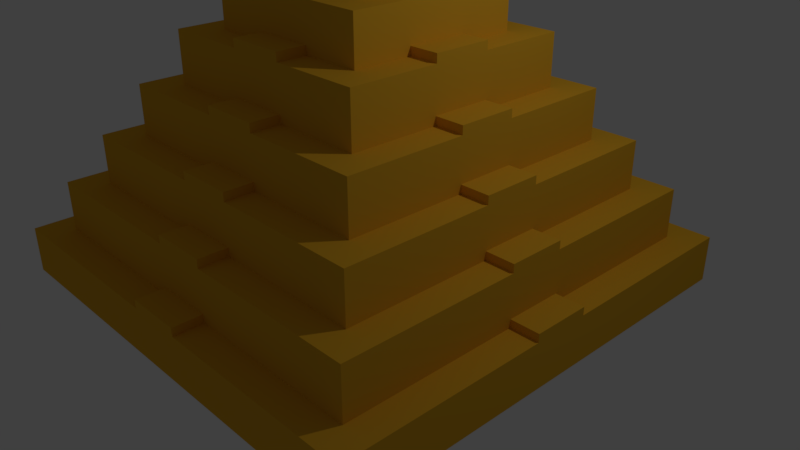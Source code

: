 # Source: pyramid.blend  (saved by Blender 2.78.0; exported with 4.5.12 LTS)
import bpy
from mathutils import Matrix  # noqa: F401  (used for matrix-valued properties, if any)

bpy.ops.wm.read_factory_settings(use_empty=True)
scene = bpy.context.scene
scene.name = 'Scene'

# ---- collections
col_collection_1 = bpy.data.collections.new('Collection 1'); scene.collection.children.link(col_collection_1)

# ---- materials (node trees are filled in below, after node groups)
mat_pyramid = bpy.data.materials.new('pyramid')
mat_pyramid.alpha_threshold = 0.0
mat_pyramid.use_transparent_shadow = False
mat_pyramid.diffuse_color = (0.8, 0.425, 0.02687, 1.0)
mat_pyramid.roughness = 0.5
mat_pyramid.line_color = (0.0, 0.0, 0.0, 1.0)

# ---- material node trees

# ---- world
world_world = bpy.data.worlds.new('World'); scene.world = world_world
world_world.color = (0.05088, 0.05088, 0.05088)
world_world.use_sun_shadow = False
world_world.sun_shadow_jitter_overblur = 0.0
world_world.cycles.sampling_method = 'MANUAL'

# ---- cameras
cam_camera = bpy.data.cameras.new('Camera')
cam_camera.clip_end = 100.0
cam_camera.lens = 35.0
cam_camera.sensor_width = 32.0
cam_camera.sensor_height = 18.0
cam_camera.ortho_scale = 7.314
cam_camera.dof.focus_distance = 0.0
cam_camera.dof.aperture_fstop = 128.0

# ---- lights
light_lamp = bpy.data.lights.new('Lamp', 'POINT')
light_lamp.transmission_factor = 0.0
light_lamp.cutoff_distance = 30.0
light_lamp.energy = 100.0
light_lamp.shadow_buffer_clip_start = 1.001
light_lamp.shadow_soft_size = 0.1
light_lamp.shadow_maximum_resolution = 0.006
light_lamp.use_absolute_resolution = True

# ---- meshes
me_cube = bpy.data.meshes.new('Cube')
me_cube.from_pydata([(1.0, 1.0, -1.0), (1.0, -1.0, -1.0), (-1.0, -1.0, -1.0), (-1.0, 1.0, -1.0), (1.0, 1.0, 1.0), (1.0, -1.0, 1.0), (-1.0, -1.0, 1.0), (-1.0, 1.0, 1.0), (1.0, -5.364e-07, 1.0), (2.384e-07, 1.0, 1.0), (-5.364e-07, -1.0, 1.0), (-1.0, 1.788e-07, 1.0), (0.125, 0.125, 14.85), (1.0, -0.5, 1.0), (-0.5, 1.0, 1.0), (-0.5, -1.0, 1.0), (-1.0, 0.5, 1.0), (1.0, 0.5, 1.0), (0.5, 1.0, 1.0), (0.5, -1.0, 1.0), (-1.0, -0.5, 1.0), (0.625, -0.625, 7.409), (0.375, -0.875, 3.172), (0.375, 0.625, 7.409), (0.625, 0.375, 7.409), (-0.625, -0.875, 3.172), (-0.625, 0.625, 7.409), (-0.875, -0.625, 3.172), (-0.75, -0.875, 3.172), (1.0, -0.75, 1.0), (-0.75, 1.0, 1.0), (-0.75, -1.0, 1.0), (-1.0, 0.75, 1.0), (1.0, 0.25, 1.0), (0.25, 1.0, 1.0), (0.25, -1.0, 1.0), (-1.0, -0.25, 1.0), (0.25, -0.875, 3.172), (0.875, 0.25, 3.172), (0.875, 0.75, 3.172), (0.875, -0.75, 3.172), (1.0, -0.25, 1.0), (-0.25, 1.0, 1.0), (-0.25, -1.0, 1.0), (-1.0, 0.25, 1.0), (1.0, 0.75, 1.0), (0.75, 1.0, 1.0), (0.75, -1.0, 1.0), (-1.0, -0.75, 1.0), (0.75, -0.875, 3.172), (0.875, -0.25, 3.172), (-0.25, -0.875, 3.172), (-0.5, -0.875, 3.172), (0.875, -0.5, 3.172), (0.5, -0.875, 3.172), (0.875, 0.5, 3.172), (0.875, -4.917e-07, 3.172), (-4.88e-07, -0.875, 3.172), (-0.875, -0.75, 3.172), (-0.625, -0.75, 3.172), (-0.75, -0.75, 3.172), (-0.75, -0.625, 3.172), (0.125, -0.75, 3.172), (0.375, -0.75, 3.172), (0.25, -0.75, 3.172), (-0.125, 0.625, 7.409), (-0.125, 0.125, 14.85), (-0.125, 0.375, 11.52), (-0.375, 0.375, 11.52), (-0.625, 0.125, 7.409), (-0.625, 0.375, 7.409), (-0.875, 0.25, 3.172), (0.375, 0.125, 11.52), (-0.75, 0.25, 3.172), (-0.75, 0.375, 3.172), (-0.75, 0.125, 3.172), (0.375, 0.375, 11.52), (0.125, 0.375, 11.52), (0.375, -0.625, 7.409), (0.125, -0.625, 7.409), (-0.625, -0.625, 7.409), (-0.375, 0.75, 3.172), (-0.125, 0.75, 3.172), (-0.25, 0.75, 3.172), (-0.25, 0.875, 3.172), (1.0, -0.875, 1.0), (-0.875, 1.0, 1.0), (-0.875, -1.0, 1.0), (-1.0, 0.875, 1.0), (1.0, 0.125, 1.0), (0.125, 1.0, 1.0), (0.125, -1.0, 1.0), (-1.0, -0.125, 1.0), (-4.88e-07, -0.875, 1.0), (0.25, -0.625, 7.409), (0.875, -4.917e-07, 1.0), (-0.875, 0.75, 3.172), (1.0, -0.375, 1.0), (-0.375, 1.0, 1.0), (-0.375, -1.0, 1.0), (-1.0, 0.375, 1.0), (1.0, 0.625, 1.0), (0.625, 1.0, 1.0), (0.625, -1.0, 1.0), (-1.0, -0.625, 1.0), (-0.625, 0.75, 3.172), (-0.75, 0.75, 3.172), (-0.75, 0.875, 3.172), (-0.75, 0.625, 3.172), (0.5, -0.625, 7.409), (0.75, 0.25, 3.172), (0.75, 0.375, 3.172), (0.75, 0.125, 3.172), (0.625, 0.75, 3.172), (0.75, 0.75, 3.172), (0.875, 0.5, 1.0), (0.75, 0.875, 3.172), (0.5, -0.875, 1.0), (0.75, 0.625, 3.172), (0.875, -0.5, 1.0), (0.125, 0.75, 3.172), (-0.5, -0.875, 1.0), (0.375, 0.75, 3.172), (0.25, 0.75, 3.172), (0.25, 0.875, 3.172), (1.0, -0.625, 1.0), (-0.625, 1.0, 1.0), (-0.625, -1.0, 1.0), (-1.0, 0.625, 1.0), (1.0, 0.375, 1.0), (0.375, 1.0, 1.0), (0.375, -1.0, 1.0), (-1.0, -0.375, 1.0), (0.375, 0.25, 11.52), (0.625, -0.75, 3.172), (0.75, -0.75, 3.172), (0.75, -0.625, 3.172), (1.0, -0.125, 1.0), (-0.125, 1.0, 1.0), (-0.125, -1.0, 1.0), (-1.0, 0.125, 1.0), (1.0, 0.875, 1.0), (0.875, 1.0, 1.0), (0.875, -1.0, 1.0), (-1.0, -0.875, 1.0), (0.125, 0.25, 11.52), (1.9e-07, 0.875, 1.0), (0.75, -0.25, 3.172), (-0.875, 1.341e-07, 1.0), (0.75, -0.125, 3.172), (-0.5, 0.875, 1.0), (0.75, -0.375, 3.172), (-0.875, 0.5, 1.0), (0.25, 0.25, 11.52), (0.5, 0.875, 1.0), (0.25, 0.375, 11.52), (0.25, 0.125, 11.52), (-0.625, 0.25, 7.409), (-0.125, 0.25, 11.52), (-0.375, -0.75, 3.172), (-0.125, -0.75, 3.172), (-0.25, -0.75, 3.172), (-0.25, 0.25, 11.52), (-0.25, 0.375, 11.52), (-0.875, -0.5, 1.0), (0.25, -0.25, 11.52), (-0.25, -0.25, 11.52), (-0.25, -0.5, 7.409), (-0.875, -0.25, 1.0), (-0.5, -0.25, 7.409), (-0.875, -0.25, 3.172), (0.25, -0.5, 7.409), (-0.75, -0.25, 3.172), (-0.25, -0.875, 1.0), (-0.75, -0.125, 3.172), (-0.75, -0.375, 3.172), (-0.75, -0.5, 3.172), (-0.875, -0.5, 3.172), (0.5, -0.25, 7.409), (0.25, 0.5, 7.409), (0.5, 0.25, 7.409), (0.5, 0.375, 7.409), (-0.5, -0.75, 3.172), (0.875, -0.25, 1.0), (-0.25, 0.5, 7.409), (0.75, -0.875, 1.0), (-0.5, 0.25, 7.409), (0.875, -0.75, 1.0), (-0.5, 0.375, 7.409), (0.75, -0.5, 3.172), (0.25, 0.875, 1.0), (0.25, -2.682e-07, 11.52), (-2.459e-07, -0.25, 11.52), (-0.25, -8.941e-08, 11.52), (0.75, 0.875, 1.0), (0.875, 0.75, 1.0), (0.5, -0.75, 3.172), (-5.215e-08, 0.25, 11.52), (-3.725e-09, 0.375, 11.52), (0.875, 0.25, 1.0), (-0.5, -0.5, 7.409), (0.75, 0.5, 3.172), (-0.75, 0.875, 1.0), (0.5, -0.5, 7.409), (-0.875, 0.75, 1.0), (0.5, 0.75, 3.172), (-0.25, 0.875, 1.0), (0.5, 0.875, 3.172), (0.375, 0.5, 7.409), (0.5, 0.5, 7.409), (-0.75, 0.5, 3.172), (-0.875, 0.5, 3.172), (-0.625, 0.5, 7.409), (-0.125, 0.5, 7.409), (-0.5, 0.75, 3.172), (-0.5, 0.875, 3.172), (-0.875, 0.25, 1.0), (-0.5, 0.5, 7.409), (-0.5, 0.0, 7.409), (-0.75, 8.941e-08, 3.172), (-0.875, 1.341e-07, 3.172), (0.25, -0.875, 1.0), (0.5, -3.576e-07, 7.409), (4.47e-08, 0.5, 7.409), (1.416e-07, 0.75, 3.172), (-0.75, -0.875, 1.0), (1.9e-07, 0.875, 3.172), (-3.427e-07, -0.5, 7.409), (-0.875, -0.75, 1.0), (-0.875, -0.625, 1.0), (-1.49e-07, -1.788e-07, 14.85), (-0.625, -0.875, 1.0), (-1.006e-07, 0.125, 14.85), (0.625, -0.125, 7.409), (0.375, -0.875, 1.0), (0.75, -4.47e-07, 3.172), (0.125, -2.235e-07, 14.85), (0.125, -0.125, 14.85), (-0.875, 0.375, 1.0), (0.375, -3.129e-07, 11.52), (-4.396e-07, -0.75, 3.172), (0.5, -0.125, 7.409), (0.375, -0.125, 11.52), (0.25, -0.125, 11.52), (-0.375, 0.875, 1.0), (-0.125, 0.875, 1.0), (0.375, -0.5, 7.409), (-0.875, 0.875, 1.0), (-0.625, 0.875, 1.0), (0.375, -0.25, 11.52), (0.375, -0.375, 11.52), (0.875, 0.375, 1.0), (0.875, 0.125, 1.0), (0.625, 0.875, 1.0), (0.875, 0.875, 1.0), (0.875, 0.625, 1.0), (0.125, 0.875, 1.0), (0.375, 0.875, 1.0), (-0.375, -0.625, 7.409), (-0.5, -0.625, 7.409), (0.875, -0.625, 1.0), (0.875, -0.875, 1.0), (-3.912e-07, -0.625, 7.409), (0.875, -0.125, 1.0), (0.875, -0.375, 1.0), (-0.125, -0.625, 7.409), (-0.25, -0.625, 7.409), (-0.375, -0.125, 11.52), (-0.125, -1.341e-07, 14.85), (-1.974e-07, -0.125, 14.85), (-0.125, -0.875, 1.0), (-0.125, -0.125, 14.85), (-0.25, -0.125, 11.52), (-0.125, -0.5, 7.409), (-0.875, -0.125, 1.0), (-0.125, -0.25, 11.52), (-0.125, -0.375, 11.52), (-0.875, -0.375, 1.0), (-0.625, 4.47e-08, 7.409), (-0.375, -0.875, 1.0), (-0.5, -0.125, 7.409), (-0.625, -0.125, 7.409), (0.625, -0.875, 1.0), (-0.625, -0.5, 7.409), (-0.625, -0.25, 7.409), (-0.625, -0.375, 7.409), (-0.875, 0.625, 1.0), (-0.375, -0.5, 7.409), (-0.375, -0.25, 11.52), (-0.875, 0.125, 1.0), (-0.25, -0.375, 11.52), (0.125, -0.875, 1.0), (-0.875, -0.875, 1.0), (0.125, 0.125, 13.21), (-0.375, 0.125, 9.59), (-0.375, 0.625, 5.269), (0.625, 0.125, 5.269), (0.625, 0.625, 5.269), (0.125, 0.625, 5.269), (0.625, -0.375, 5.269), (0.125, -0.375, 9.59), (-0.375, -0.375, 9.59), (-0.625, -0.375, 5.269), (-0.625, -0.125, 5.269), (-0.125, -0.375, 9.59), (-0.125, -0.125, 13.21), (-0.375, -0.125, 9.59), (-0.125, -0.625, 5.269), (-0.375, -0.625, 5.269), (0.375, -0.375, 9.59), (0.375, -0.125, 9.59), (0.125, -0.125, 13.21), (0.625, -0.125, 5.269), (0.75, -0.75, 5.269), (0.5, -0.5, 9.59), (-2.943e-07, -0.375, 9.59), (-0.5, 0.125, 9.59), (0.5, 0.25, 9.59), (0.625, -4.023e-07, 5.269), (0.5, -0.375, 9.59), (0.5, -0.25, 9.59), (0.375, -0.5, 9.59), (0.25, -0.5, 9.59), (-0.5, -0.375, 9.59), (-0.125, -0.5, 9.59), (-0.25, -0.5, 9.59), (-0.375, -4.47e-08, 9.59), (0.25, -0.25, 13.21), (-1.974e-07, -0.125, 13.21), (0.125, -2.235e-07, 13.21), (1.9e-07, 0.875, 1.0), (-0.5, 0.5, 9.59), (0.5, 0.5, 9.59), (4.47e-08, 0.5, 9.59), (-0.875, 1.341e-07, 1.0), (0.5, -0.125, 9.59), (-0.75, -0.375, 5.269), (-0.75, -0.125, 5.269), (-0.5, 0.875, 1.0), (-0.75, 8.941e-08, 5.269), (-0.625, -0.25, 5.269), (-0.75, -0.25, 5.269), (-0.875, 0.5, 1.0), (0.5, -3.576e-07, 9.59), (0.125, -0.5, 9.59), (-3.427e-07, -0.5, 9.59), (0.5, 0.875, 1.0), (-0.5, -0.125, 9.59), (-0.5, 0.0, 9.59), (-0.375, -0.5, 9.59), (-0.5, -0.5, 9.59), (-0.25, -0.625, 5.269), (-0.25, -0.375, 9.59), (-0.125, -0.75, 5.269), (-0.25, -0.75, 5.269), (-0.375, -0.75, 5.269), (-0.5, -0.75, 5.269), (1.0, 0.125, 1.357), (-0.25, -0.125, 13.21), (-0.25, -8.941e-08, 13.21), (-0.125, -0.25, 13.21), (-0.375, -0.25, 9.59), (-0.5, -0.25, 9.59), (0.25, -0.375, 9.59), (0.75, -0.375, 5.269), (0.75, -0.25, 5.269), (-0.875, -0.5, 1.0), (0.75, -0.125, 5.269), (0.75, -4.47e-07, 5.269), (0.625, -0.25, 5.269), (-0.25, -0.25, 13.21), (0.75, -0.5, 5.269), (-0.875, -0.25, 1.0), (0.5, -0.75, 5.269), (0.25, 0.75, 5.269), (0.125, 0.75, 5.269), (1.416e-07, 0.75, 5.269), (0.75, 0.625, 5.269), (0.75, 0.75, 5.269), (0.625, 0.75, 5.269), (0.5, 0.75, 5.269), (0.75, 0.125, 5.269), (0.75, 0.25, 5.269), (0.75, 0.5, 5.269), (0.25, -0.125, 13.21), (-0.75, 0.75, 5.269), (-0.25, 0.75, 5.269), (-0.375, 0.75, 5.269), (-0.5, 0.75, 5.269), (0.375, -0.25, 9.59), (0.25, -2.682e-07, 13.21), (0.125, -0.25, 13.21), (-0.75, 0.5, 5.269), (-0.75, 0.25, 5.269), (-2.459e-07, -0.25, 13.21), (0.25, 0.875, 1.0), (-0.25, 0.5, 9.59), (-0.25, 0.25, 13.21), (-0.5, 0.25, 9.59), (0.25, -0.75, 5.269), (0.75, 0.875, 1.0), (-4.396e-07, -0.75, 5.269), (-0.75, -0.5, 5.269), (-0.75, -0.75, 5.269), (-0.625, -0.75, 5.269), (-0.625, -0.5, 5.269), (-0.5, -0.625, 5.269), (-0.625, -0.625, 5.269), (-0.75, 0.875, 1.0), (-0.75, -0.625, 5.269), (0.125, -0.75, 5.269), (-0.875, 0.75, 1.0), (0.25, 0.5, 9.59), (-0.25, 0.875, 1.0), (0.125, -0.625, 5.269), (-3.912e-07, -0.625, 5.269), (0.375, -0.75, 5.269), (0.25, 0.125, 13.21), (0.375, -0.625, 5.269), (0.25, -0.625, 5.269), (0.25, 0.25, 13.21), (0.125, 0.25, 13.21), (0.125, 0.5, 9.59), (0.125, 0.375, 9.59), (0.375, 0.5, 9.59), (0.5, 0.375, 9.59), (-0.875, 0.25, 1.0), (0.375, 0.375, 9.59), (0.25, 0.375, 9.59), (0.375, -3.129e-07, 9.59), (0.375, 0.25, 9.59), (-0.625, 0.375, 5.269), (-0.75, 0.375, 5.269), (-0.625, 4.47e-08, 5.269), (-0.625, 0.25, 5.269), (0.5, 0.125, 9.59), (-0.625, 0.125, 5.269), (-0.75, 0.125, 5.269), (0.375, 0.125, 9.59), (-0.875, -0.75, 1.0), (-4.88e-07, -0.875, 1.0), (0.875, -4.917e-07, 1.0), (0.875, 0.5, 1.0), (0.5, -0.875, 1.0), (0.875, -0.5, 1.0), (-0.5, -0.875, 1.0), (-0.25, -0.875, 1.0), (0.875, -0.25, 1.0), (0.75, -0.875, 1.0), (0.875, -0.75, 1.0), (0.875, 0.75, 1.0), (0.875, 0.25, 1.0), (0.25, -0.875, 1.0), (-0.75, -0.875, 1.0), (-0.875, -0.625, 1.0), (-5.215e-08, 0.25, 13.21), (-0.625, -0.875, 1.0), (-0.375, 0.25, 9.59), (-0.375, 0.5, 9.59), (0.375, -0.875, 1.0), (-0.375, 0.375, 9.59), (-0.5, 0.375, 9.59), (-0.125, 0.5, 9.59), (-0.875, 0.375, 1.0), (-3.725e-09, 0.375, 9.59), (-0.125, 0.375, 9.59), (-0.25, 0.375, 9.59), (-0.125, -1.341e-07, 13.21), (-0.125, 0.25, 13.21), (-0.375, 0.875, 1.0), (-0.125, 0.875, 1.0), (-1.006e-07, 0.125, 13.21), (-0.875, 0.875, 1.0), (-0.625, 0.875, 1.0), (-0.125, 0.75, 5.269), (9.313e-08, 0.625, 5.269), (0.875, 0.375, 1.0), (0.875, 0.125, 1.0), (0.625, 0.875, 1.0), (0.875, 0.875, 1.0), (0.875, 0.625, 1.0), (0.125, 0.875, 1.0), (0.375, 0.875, 1.0), (-0.125, 0.625, 5.269), (-0.25, 0.625, 5.269), (0.875, -0.625, 1.0), (0.875, -0.875, 1.0), (-0.625, 0.5, 5.269), (0.875, -0.125, 1.0), (0.875, -0.375, 1.0), (-0.625, 0.75, 5.269), (-0.5, 0.625, 5.269), (-0.625, 0.625, 5.269), (-0.75, 0.625, 5.269), (0.625, 0.25, 5.269), (-0.125, -0.875, 1.0), (0.625, 0.5, 5.269), (0.75, 0.375, 5.269), (0.625, 0.375, 5.269), (-0.875, -0.125, 1.0), (-0.125, 0.125, 13.21), (-0.25, 0.125, 13.21), (-0.875, -0.375, 1.0), (0.375, 0.75, 5.269), (-0.375, -0.875, 1.0), (0.5, 0.625, 5.269), (0.375, 0.625, 5.269), (0.625, -0.875, 1.0), (0.25, 0.625, 5.269), (0.625, -0.75, 5.269), (0.625, -0.5, 5.269), (-0.875, 0.625, 1.0), (0.75, -0.625, 5.269), (0.625, -0.625, 5.269), (-0.875, 0.125, 1.0), (0.5, -0.625, 5.269), (0.125, -0.875, 1.0), (-0.875, -0.875, 1.0), (-0.375, -0.375, 11.52), (-0.875, 0.375, 3.172), (-0.5, -0.375, 7.409), (0.125, -0.5, 7.409), (0.125, -0.25, 11.52), (0.25, -0.375, 11.52), (0.125, -0.375, 11.52), (-0.375, 0.875, 3.172), (-0.125, 0.875, 3.172), (-2.943e-07, -0.375, 11.52), (-0.875, 0.875, 3.172), (-0.625, 0.875, 3.172), (0.625, -0.5, 7.409), (0.625, -0.25, 7.409), (0.875, 0.375, 3.172), (0.875, 0.125, 3.172), (0.625, 0.875, 3.172), (0.875, 0.875, 3.172), (0.875, 0.625, 3.172), (0.125, 0.875, 3.172), (0.375, 0.875, 3.172), (0.625, -0.375, 7.409), (0.5, -0.375, 7.409), (0.875, -0.625, 3.172), (0.875, -0.875, 3.172), (0.125, 0.5, 7.409), (0.875, -0.125, 3.172), (0.875, -0.375, 3.172), (0.25, 0.625, 7.409), (0.125, 0.625, 7.409), (9.313e-08, 0.625, 7.409), (0.625, 0.5, 7.409), (0.625, 0.625, 7.409), (-0.125, -0.875, 3.172), (0.5, 0.625, 7.409), (0.625, -4.023e-07, 7.409), (0.625, 0.25, 7.409), (-0.875, -0.125, 3.172), (0.625, 0.125, 7.409), (0.5, 0.125, 7.409), (-0.875, -0.375, 3.172), (-0.375, 0.5, 7.409), (-0.375, -0.875, 3.172), (-0.25, 0.625, 7.409), (-0.375, 0.625, 7.409), (0.625, -0.875, 3.172), (-0.5, 0.625, 7.409), (-0.375, -4.47e-08, 11.52), (-0.375, 0.25, 11.52), (-0.875, 0.625, 3.172), (-0.25, 0.125, 11.52), (-0.375, 0.125, 11.52), (-0.875, 0.125, 3.172), (-0.5, 0.125, 7.409), (0.125, -0.875, 3.172), (-0.875, -0.875, 3.172), (1.0, -5.364e-07, 1.357), (0.125, 1.0, 1.357), (2.384e-07, 1.0, 1.357), (0.125, -1.0, 1.357), (-5.364e-07, -1.0, 1.357), (-1.0, -0.125, 1.357), (-1.0, 1.788e-07, 1.357), (-4.88e-07, -0.875, 1.357), (0.875, -4.917e-07, 1.357), (1.9e-07, 0.875, 3.53), (0.125, 0.875, 3.53), (0.125, 0.75, 3.53), (0.75, 0.125, 3.53), (0.875, 0.125, 3.53), (0.875, -4.917e-07, 3.53), (-0.125, 0.625, 7.766), (9.313e-08, 0.625, 7.766), (-0.125, 0.5, 7.766), (-0.125, 0.375, 11.87), (-3.725e-09, 0.375, 11.87), (-0.125, 0.25, 11.87), (-0.125, 0.875, 3.53), (-0.125, 0.75, 3.53), (0.25, 0.125, 11.87), (0.375, 0.125, 11.87), (0.375, -3.129e-07, 11.87), (-0.625, 0.125, 7.766), (-0.5, 0.125, 7.766), (-0.625, 4.47e-08, 7.766), (0.125, 0.375, 11.87), (0.125, 0.25, 11.87), (-5.215e-08, 0.25, 11.87), (-2.459e-07, -0.25, 11.87), (0.125, -0.25, 11.87), (-3.912e-07, -0.625, 7.766), (0.125, -0.625, 7.766), (0.125, -0.5, 7.766), (0.25, -2.682e-07, 11.87), (0.25, -0.125, 11.87), (-0.25, -8.941e-08, 11.87), (-0.25, -0.125, 11.87), (-2.943e-07, -0.375, 11.87), (-4.396e-07, -0.75, 3.53), (0.125, -0.75, 3.53), (1.0, -0.125, 1.357), (-0.125, 1.0, 1.357), (-0.125, -1.0, 1.357), (-1.0, 0.125, 1.357), (1.9e-07, 0.875, 1.357), (-0.875, 1.341e-07, 1.357), (-0.5, 0.0, 7.766), (-0.5, -0.125, 7.766), (-3.427e-07, -0.5, 7.766), (1.416e-07, 0.75, 3.53), (0.5, -3.576e-07, 7.766), (0.5, -0.125, 7.766), (0.75, -4.47e-07, 3.53), (0.75, -0.125, 3.53), (4.47e-08, 0.5, 7.766), (0.125, 0.5, 7.766), (-0.25, 0.125, 11.87), (0.625, -4.023e-07, 7.766), (-0.75, 8.941e-08, 3.53), (-0.75, -0.125, 3.53), (-0.125, -0.25, 11.87), (-0.375, -4.47e-08, 11.87), (0.375, -0.125, 11.87), (-0.375, -0.125, 11.87), (-4.88e-07, -0.875, 3.53), (-0.75, 0.125, 3.53), (-0.125, -0.5, 7.766), (-0.125, 0.875, 1.357), (0.5, 0.125, 7.766), (-0.125, -0.75, 3.53), (0.875, 0.125, 1.357), (0.125, 0.875, 1.357), (-0.125, -0.375, 11.87), (0.625, -0.125, 7.766), (0.125, -0.375, 11.87), (0.875, -0.125, 1.357), (-0.375, 0.125, 11.87), (-0.875, 1.341e-07, 3.53), (-0.125, -0.625, 7.766), (-0.125, -0.875, 1.357), (-0.875, -0.125, 1.357), (-0.875, 0.125, 1.357), (0.125, -0.875, 1.357), (-0.5, 0.125, 9.947), (-0.375, 0.125, 9.947), (-0.25, -0.125, 13.56), (-0.125, -0.125, 13.56), (-0.375, -4.47e-08, 9.947), (-2.943e-07, -0.375, 9.947), (0.125, -0.375, 9.947), (0.625, 0.125, 5.626), (0.75, 0.125, 5.626), (0.625, -4.023e-07, 5.626), (9.313e-08, 0.625, 5.626), (0.125, 0.625, 5.626), (0.125, 0.75, 5.626), (-1.974e-07, -0.125, 13.56), (0.125, -0.5, 9.947), (-0.125, -0.375, 9.947), (-0.125, -1.341e-07, 13.56), (-0.125, -0.5, 9.947), (-0.125, -0.25, 13.56), (-0.75, -0.125, 5.626), (-0.625, -0.125, 5.626), (0.125, -0.125, 13.56), (-0.625, 4.47e-08, 5.626), (0.25, -0.125, 13.56), (0.125, -2.235e-07, 13.56), (-0.5, -0.125, 9.947), (-0.375, -0.125, 9.947), (0.125, -0.25, 13.56), (0.375, -0.125, 9.947), (0.5, -0.125, 9.947), (-0.125, -0.625, 5.626), (-3.912e-07, -0.625, 5.626), (0.375, -3.129e-07, 9.947), (-0.125, -0.75, 5.626), (-2.459e-07, -0.25, 13.56), (0.25, -2.682e-07, 13.56), (-3.427e-07, -0.5, 9.947), (0.5, -3.576e-07, 9.947), (-0.5, 0.0, 9.947), (-0.125, 0.5, 9.947), (4.47e-08, 0.5, 9.947), (0.5, 0.125, 9.947), (0.625, -0.125, 5.626), (0.75, -0.125, 5.626), (-0.25, 0.125, 13.56), (-0.25, -8.941e-08, 13.56), (-0.125, 0.25, 13.56), (-5.215e-08, 0.25, 13.56), (0.25, 0.125, 13.56), (-1.006e-07, 0.125, 13.56), (-4.396e-07, -0.75, 5.626), (0.75, -4.47e-07, 5.626), (0.125, 0.25, 13.56), (-0.125, 0.125, 13.56), (-0.125, 0.75, 5.626), (1.416e-07, 0.75, 5.626), (-3.725e-09, 0.375, 9.947), (-0.75, 0.125, 5.626), (-0.75, 8.941e-08, 5.626), (0.125, 0.5, 9.947), (0.125, 0.375, 9.947), (0.375, 0.125, 9.947), (-0.125, 0.375, 9.947), (0.125, -0.75, 5.626), (0.125, -0.625, 5.626), (-0.625, 0.125, 5.626), (-0.125, 0.625, 5.626), (-0.625, -0.125, 7.766), (0.875, -0.125, 3.53), (0.125, 0.625, 7.766), (0.625, 0.125, 7.766), (-0.125, -0.875, 3.53), (-0.875, -0.125, 3.53), (-0.875, 0.125, 3.53), (0.125, -0.875, 3.53), (0.125, 0.125, 13.56)], [], [(0, 1, 2, 3), (292, 144, 6, 87), (0, 4, 141, 45, 101, 17, 129, 33, 89, 8, 137, 41, 97, 13, 125, 29, 85, 5, 1), (1, 5, 143, 47, 103, 19, 131, 35, 91, 10, 139, 43, 99, 15, 127, 31, 87, 6, 2), (2, 6, 144, 48, 104, 20, 132, 36, 92, 11, 140, 44, 100, 16, 128, 32, 88, 7, 3), (4, 0, 3, 7, 86, 30, 126, 14, 98, 42, 138, 9, 90, 34, 130, 18, 102, 46, 142), (224, 120, 585, 627), (249, 165, 523, 250), (556, 557, 646, 731), (160, 161, 51, 551), (252, 95, 582, 648), (286, 128, 16, 152), (273, 167, 266, 265), (527, 524, 652, 615), (287, 200, 259, 258), (282, 117, 19, 103), (167, 287, 258, 266), (329, 311, 682, 685), (279, 121, 15, 99), (243, 191, 390, 384), (277, 132, 20, 164), (192, 522, 391, 394), (145, 197, 455, 421), (274, 92, 36, 168), (162, 568, 501, 397), (197, 158, 468, 455), (522, 165, 327, 391), (270, 173, 43, 139), (438, 429, 693, 722), (163, 68, 566, 162), (218, 571, 601, 624), (530, 203, 109, 21), (50, 147, 151, 545), (311, 384, 684, 682), (552, 23, 208, 209), (549, 209, 181, 24), (261, 185, 47, 143), (564, 26, 212, 217), (40, 135, 49, 542), (53, 189, 136, 541), (551, 57, 642, 732), (133, 153, 156, 72), (155, 77, 145, 153), (376, 474, 715, 716), (76, 155, 153, 133), (219, 75, 643, 636), (207, 538, 122, 205), (124, 537, 120, 123), (39, 114, 118, 536), (116, 534, 113, 114), (247, 88, 32, 204), (38, 110, 112, 533), (55, 201, 111, 532), (67, 163, 162, 158), (153, 145, 421, 420), (568, 193, 359, 501), (242, 243, 165, 249), (186, 157, 69, 571), (160, 551, 732, 647), (238, 100, 44, 216), (215, 529, 105, 214), (107, 528, 96, 106), (217, 212, 70, 188), (234, 221, 35, 131), (188, 70, 157, 186), (272, 166, 370, 358), (231, 225, 31, 127), (289, 140, 621, 659), (229, 104, 48, 228), (84, 525, 81, 83), (193, 272, 358, 359), (164, 20, 104, 229), (303, 433, 683, 681), (275, 192, 394, 360), (166, 275, 360, 370), (121, 231, 127, 15), (158, 162, 397, 468), (311, 328, 674, 682), (275, 166, 290, 276), (166, 288, 518, 290), (246, 171, 94, 78), (203, 246, 78, 109), (56, 533, 587, 588), (171, 521, 79, 94), (117, 234, 131, 19), (200, 283, 80, 259), (165, 522, 524, 523), (471, 293, 736, 710), (210, 211, 519, 74), (74, 519, 71, 73), (553, 556, 731, 635), (162, 566, 569, 568), (209, 208, 424, 332), (208, 179, 412, 424), (65, 561, 184, 213), (24, 181, 180, 554), (23, 546, 179, 208), (233, 241, 178, 531), (152, 16, 100, 238), (520, 200, 350, 323), (63, 64, 37, 22), (196, 63, 22, 54), (200, 287, 349, 350), (540, 178, 320, 319), (571, 218, 348, 316), (246, 203, 314, 321), (171, 246, 321, 322), (217, 188, 461, 331), (59, 60, 28, 25), (182, 59, 25, 52), (169, 520, 323, 362), (539, 540, 203, 530), (263, 137, 618, 653), (176, 177, 27, 61), (61, 27, 58, 60), (42, 98, 244, 206), (98, 14, 150, 244), (550, 552, 209, 549), (337, 303, 681, 680), (138, 42, 206, 245), (417, 293, 736, 709), (562, 564, 217, 559), (167, 273, 324, 325), (241, 222, 343, 335), (30, 86, 247, 202), (86, 7, 88, 247), (227, 521, 344, 345), (14, 126, 248, 150), (126, 30, 202, 248), (273, 227, 345, 324), (559, 217, 331, 458), (181, 209, 332, 425), (223, 213, 462, 333), (188, 186, 398, 461), (525, 215, 214, 81), (129, 251, 199, 33), (17, 115, 251, 129), (526, 84, 83, 82), (464, 423, 721, 717), (33, 199, 252, 89), (186, 571, 316, 398), (529, 107, 106, 105), (46, 102, 253, 194), (102, 18, 154, 253), (141, 254, 195, 45), (4, 142, 254, 141), (142, 46, 194, 254), (101, 255, 115, 17), (45, 195, 255, 101), (521, 171, 322, 344), (280, 281, 284, 169), (34, 90, 256, 190), (213, 223, 632, 591), (532, 111, 110, 38), (18, 130, 257, 154), (130, 34, 190, 257), (148, 289, 659, 623), (534, 207, 205, 113), (535, 116, 114, 39), (536, 118, 201, 55), (95, 263, 653, 582), (538, 124, 123, 122), (125, 260, 187, 29), (13, 119, 260, 125), (267, 272, 614, 641), (85, 261, 143, 5), (29, 187, 261, 85), (520, 285, 283, 200), (541, 136, 135, 40), (169, 284, 285, 520), (544, 149, 147, 50), (137, 263, 183, 41), (533, 112, 586, 587), (545, 151, 189, 53), (97, 264, 119, 13), (41, 183, 264, 97), (184, 559, 458, 396), (543, 223, 333, 422), (180, 181, 425, 317), (203, 540, 319, 314), (213, 184, 396, 462), (280, 169, 362, 347), (531, 178, 540, 539), (546, 547, 543, 179), (554, 180, 557, 556), (561, 562, 559, 184), (179, 543, 422, 412), (287, 167, 325, 349), (63, 196, 373, 416), (112, 110, 382, 381), (210, 74, 432, 392), (110, 111, 497, 382), (293, 421, 713, 736), (62, 64, 399, 410), (111, 201, 383, 497), (61, 60, 403, 409), (148, 274, 499, 334), (221, 234, 459, 452), (274, 168, 372, 499), (234, 117, 443, 459), (202, 247, 472, 408), (195, 254, 479, 450), (253, 154, 346, 478), (260, 119, 444, 485), (121, 279, 504, 445), (247, 204, 411, 472), (240, 160, 647, 616), (204, 286, 511, 411), (194, 253, 478, 400), (187, 260, 485, 449), (279, 173, 446, 504), (286, 152, 342, 511), (292, 225, 453, 517), (228, 292, 517, 439), (93, 291, 516, 440), (168, 36, 132, 277), (245, 206, 413, 470), (252, 199, 451, 477), (291, 221, 452, 516), (173, 279, 99, 43), (146, 245, 470, 330), (95, 252, 477, 441), (225, 231, 456, 453), (152, 238, 463, 342), (244, 150, 338, 469), (251, 115, 442, 476), (257, 190, 395, 482), (264, 183, 447, 489), (185, 282, 103, 47), (231, 121, 445, 456), (173, 270, 495, 446), (238, 216, 426, 463), (168, 277, 502, 372), (206, 244, 469, 413), (199, 251, 476, 451), (154, 257, 482, 346), (119, 264, 489, 444), (270, 93, 440, 495), (277, 164, 366, 502), (256, 146, 330, 481), (263, 95, 441, 488), (117, 282, 507, 443), (204, 32, 128, 286), (190, 256, 481, 395), (216, 289, 514, 426), (183, 263, 488, 447), (282, 185, 448, 507), (289, 148, 334, 514), (164, 229, 454, 366), (248, 202, 408, 473), (255, 195, 450, 480), (216, 44, 140, 289), (185, 261, 486, 448), (229, 228, 439, 454), (150, 248, 473, 338), (221, 291, 91, 35), (115, 255, 480, 442), (254, 194, 400, 479), (225, 292, 87, 31), (261, 187, 449, 486), (228, 48, 144, 292), (311, 329, 236, 237), (197, 145, 604, 605), (387, 388, 491, 295), (386, 387, 295, 484), (467, 305, 271, 268), (305, 358, 370, 360), (382, 494, 296, 381), (293, 329, 685, 736), (379, 380, 505, 297), (378, 379, 297, 377), (377, 297, 496, 383), (423, 422, 720, 721), (374, 375, 298, 508), (363, 300, 344, 322), (361, 362, 323, 301), (365, 369, 299, 364), (364, 299, 510, 371), (547, 548, 590, 730), (352, 301, 349, 325), (145, 77, 603, 604), (305, 328, 269, 271), (368, 381, 669, 712), (305, 360, 679, 664), (340, 341, 336, 302), (468, 397, 501, 500), (384, 311, 391, 327), (192, 275, 638, 606), (543, 547, 730, 633), (557, 222, 628, 646), (471, 500, 66, 232), (524, 522, 607, 652), (304, 324, 678, 676), (301, 323, 350, 349), (304, 352, 325, 324), (301, 352, 290, 518), (306, 347, 362, 361), (309, 363, 322, 321), (466, 460, 68, 163), (429, 438, 72, 239), (310, 429, 239, 242), (457, 294, 569, 566), (460, 461, 398, 457), (363, 309, 250, 523), (427, 428, 155, 76), (438, 430, 133, 72), (306, 361, 288, 267), (302, 336, 402, 405), (303, 337, 341, 340), (412, 422, 423, 428), (521, 227, 626, 610), (425, 427, 430, 317), (307, 351, 354, 353), (308, 406, 356, 355), (332, 424, 427, 425), (424, 412, 428, 427), (77, 198, 593, 603), (317, 430, 438, 435), (513, 515, 373, 509), (300, 363, 523, 524), (326, 306, 267, 565), (492, 493, 392, 487), (396, 458, 460, 466), (458, 331, 461, 460), (315, 300, 524, 527), (390, 417, 709, 696), (305, 467, 677, 664), (431, 432, 393, 434), (462, 396, 466, 465), (304, 315, 527, 276), (389, 310, 242, 249), (418, 419, 399, 416), (92, 274, 658, 579), (407, 409, 403, 404), (406, 407, 404, 356), (460, 457, 566, 68), (405, 402, 409, 407), (419, 414, 410, 399), (430, 427, 76, 133), (465, 466, 163, 67), (515, 418, 416, 373), (352, 304, 276, 290), (335, 310, 389, 320), (455, 468, 707, 708), (423, 464, 198, 77), (319, 309, 321, 314), (320, 389, 309, 319), (428, 423, 77, 155), (361, 301, 518, 288), (303, 340, 284, 281), (297, 505, 552, 550), (515, 513, 21, 109), (351, 307, 265, 266), (433, 303, 281, 278), (487, 392, 432, 431), (318, 296, 556, 553), (491, 492, 26, 564), (434, 393, 437, 436), (434, 436, 69, 157), (296, 494, 554, 556), (513, 510, 530, 21), (510, 299, 539, 530), (414, 419, 94, 79), (299, 369, 531, 539), (492, 487, 212, 26), (302, 405, 283, 285), (369, 312, 233, 531), (506, 508, 546, 23), (315, 304, 676, 666), (474, 386, 484, 483), (483, 484, 561, 65), (388, 490, 492, 491), (490, 385, 493, 492), (497, 498, 494, 382), (383, 496, 498, 497), (340, 302, 285, 284), (436, 433, 278, 69), (380, 503, 506, 505), (503, 374, 508, 506), (512, 513, 509, 313), (371, 510, 513, 512), (312, 318, 553, 233), (367, 312, 369, 365), (501, 359, 706, 705), (505, 506, 23, 552), (475, 483, 65, 548), (484, 295, 562, 561), (487, 431, 70, 212), (295, 491, 564, 562), (508, 298, 547, 546), (308, 351, 266, 258), (407, 406, 259, 80), (431, 434, 157, 70), (419, 418, 78, 94), (351, 308, 355, 354), (298, 475, 548, 547), (406, 308, 258, 259), (11, 92, 579, 580), (418, 515, 109, 78), (496, 297, 550, 549), (405, 407, 80, 283), (338, 473, 529, 215), (481, 330, 226, 537), (395, 481, 537, 124), (489, 447, 50, 545), (408, 472, 528, 107), (444, 489, 545, 53), (472, 411, 96, 528), (517, 453, 28, 573), (446, 495, 551, 51), (480, 450, 39, 536), (439, 517, 573, 58), (488, 441, 56, 544), (495, 440, 57, 551), (372, 502, 558, 170), (442, 480, 536, 55), (440, 516, 572, 57), (447, 488, 544, 50), (502, 366, 177, 558), (479, 400, 116, 535), (516, 452, 37, 572), (450, 479, 535, 39), (453, 456, 25, 28), (470, 413, 84, 526), (478, 346, 207, 534), (456, 445, 52, 25), (342, 463, 519, 211), (330, 470, 526, 226), (400, 478, 534, 116), (463, 426, 71, 519), (448, 486, 542, 49), (469, 338, 215, 525), (486, 449, 40, 542), (443, 507, 563, 54), (413, 469, 525, 84), (477, 451, 38, 533), (507, 448, 49, 563), (441, 477, 533, 56), (426, 514, 570, 71), (485, 444, 53, 541), (514, 334, 220, 570), (449, 485, 541, 40), (476, 442, 55, 532), (366, 454, 27, 177), (334, 499, 555, 220), (451, 476, 532, 38), (454, 439, 58, 27), (499, 372, 170, 555), (452, 459, 22, 37), (445, 504, 560, 52), (482, 395, 124, 538), (459, 443, 54, 22), (504, 446, 51, 560), (411, 511, 567, 96), (346, 482, 538, 207), (511, 342, 211, 567), (473, 408, 107, 529), (75, 219, 339, 437), (136, 189, 371, 512), (108, 210, 392, 493), (64, 63, 416, 399), (59, 182, 356, 404), (240, 62, 410, 401), (106, 108, 493, 385), (196, 134, 509, 373), (174, 555, 170, 172), (274, 148, 623, 658), (189, 151, 364, 371), (214, 105, 490, 388), (175, 176, 402, 336), (161, 160, 353, 354), (105, 106, 385, 490), (74, 73, 393, 432), (175, 558, 177, 176), (172, 170, 558, 175), (176, 61, 409, 402), (182, 159, 355, 356), (122, 123, 374, 503), (161, 159, 560, 51), (159, 182, 52, 560), (60, 59, 404, 403), (82, 83, 386, 474), (172, 175, 336, 341), (205, 122, 503, 380), (120, 224, 376, 375), (224, 82, 474, 376), (135, 134, 563, 49), (134, 196, 54, 563), (174, 172, 341, 337), (160, 240, 401, 353), (81, 214, 388, 387), (123, 120, 375, 374), (219, 174, 337, 339), (118, 114, 378, 377), (147, 149, 367, 365), (83, 81, 387, 386), (159, 161, 354, 355), (108, 567, 211, 210), (106, 96, 567, 108), (201, 118, 377, 383), (151, 147, 365, 364), (135, 136, 512, 313), (149, 235, 368, 367), (114, 113, 379, 378), (113, 205, 380, 379), (10, 91, 577, 578), (73, 71, 570, 75), (134, 135, 313, 509), (73, 75, 437, 393), (235, 112, 381, 368), (64, 62, 572, 37), (324, 345, 697, 678), (60, 58, 573, 28), (498, 496, 549, 24), (307, 415, 262, 265), (415, 414, 79, 262), (494, 498, 24, 554), (222, 557, 435, 343), (178, 241, 335, 320), (557, 180, 317, 435), (218, 280, 347, 348), (457, 398, 316, 294), (309, 389, 249, 250), (464, 465, 67, 198), (294, 326, 565, 569), (272, 267, 288, 166), (156, 153, 420, 417), (191, 156, 417, 390), (165, 243, 384, 327), (90, 9, 576, 575), (8, 89, 357, 574), (420, 421, 293, 417), (280, 218, 624, 625), (230, 268, 271, 269), (12, 232, 230, 236), (232, 66, 268, 230), (236, 230, 269, 237), (500, 467, 268, 66), (328, 311, 237, 269), (329, 293, 12, 236), (293, 471, 232, 12), (660, 581, 578, 577), (659, 621, 580, 623), (616, 647, 732, 642), (626, 644, 656, 608), (599, 611, 612, 640), (593, 592, 594, 605), (635, 628, 629, 651), (588, 630, 631, 729), (590, 589, 591, 632), (603, 593, 605, 604), (598, 597, 611, 599), (601, 600, 602, 624), (583, 595, 596, 627), (613, 639, 641, 614), (606, 638, 650, 615), (610, 626, 608, 609), (607, 606, 615, 652), (634, 654, 639, 613), (730, 590, 632, 633), (576, 619, 645, 622), (731, 646, 628, 635), (357, 648, 582, 574), (575, 576, 622, 649), (587, 586, 630, 588), (584, 583, 627, 585), (624, 602, 728, 625), (574, 582, 653, 618), (581, 657, 620, 578), (623, 580, 579, 658), (674, 664, 679, 695), (669, 668, 670, 712), (673, 716, 671, 672), (682, 674, 695, 688), (714, 705, 706, 677), (666, 676, 678, 697), (708, 707, 714, 710), (683, 719, 680, 681), (665, 699, 686, 687), (696, 685, 682, 684), (662, 661, 699, 665), (667, 666, 697, 675), (720, 701, 717, 721), (702, 722, 693, 698), (701, 700, 723, 717), (726, 718, 719, 683), (725, 692, 711, 724), (698, 693, 689, 690), (716, 715, 727, 671), (712, 670, 703, 704), (692, 691, 694, 711), (636, 655, 733, 637), (643, 734, 655, 636), (617, 616, 642, 735), (677, 706, 663, 664), (709, 736, 685, 696), (713, 708, 710, 736), (347, 306, 687, 686), (522, 192, 606, 607), (391, 311, 682, 688), (569, 565, 639, 654), (401, 410, 724, 711), (91, 291, 660, 577), (89, 252, 648, 357), (306, 326, 665, 687), (548, 65, 589, 590), (62, 240, 616, 617), (339, 337, 680, 719), (222, 241, 629, 628), (433, 436, 726, 683), (65, 213, 591, 589), (437, 339, 719, 718), (82, 224, 627, 596), (291, 93, 581, 660), (500, 501, 705, 714), (568, 569, 654, 634), (262, 79, 609, 608), (435, 438, 722, 702), (227, 273, 644, 626), (359, 358, 663, 706), (79, 521, 610, 609), (310, 335, 690, 689), (294, 316, 661, 662), (235, 149, 631, 630), (436, 437, 718, 726), (358, 305, 664, 663), (384, 390, 696, 684), (415, 307, 691, 692), (223, 543, 633, 632), (429, 310, 689, 693), (410, 414, 725, 724), (326, 294, 662, 665), (394, 391, 688, 695), (220, 555, 733, 655), (307, 353, 694, 691), (112, 235, 630, 586), (273, 265, 656, 644), (555, 174, 637, 733), (198, 67, 592, 593), (265, 262, 608, 656), (67, 158, 594, 592), (422, 333, 701, 720), (570, 220, 655, 734), (242, 239, 599, 640), (191, 243, 612, 611), (335, 343, 698, 690), (243, 242, 640, 612), (300, 315, 666, 667), (256, 90, 575, 649), (462, 465, 723, 700), (345, 344, 675, 697), (156, 191, 611, 597), (75, 570, 734, 643), (537, 226, 583, 584), (226, 526, 595, 583), (381, 296, 668, 669), (146, 256, 649, 622), (526, 82, 596, 595), (278, 281, 728, 602), (348, 347, 686, 699), (414, 415, 692, 725), (272, 193, 613, 614), (281, 280, 625, 728), (270, 139, 620, 657), (296, 318, 670, 668), (367, 368, 712, 704), (193, 568, 634, 613), (137, 8, 574, 618), (421, 455, 708, 713), (465, 464, 717, 723), (360, 394, 695, 679), (9, 138, 619, 576), (93, 270, 657, 581), (572, 62, 617, 735), (467, 500, 714, 677), (544, 56, 588, 729), (139, 10, 578, 620), (565, 267, 641, 639), (468, 500, 714, 707), (138, 245, 645, 619), (149, 544, 729, 631), (140, 11, 580, 621), (57, 572, 735, 642), (500, 471, 710, 714), (72, 156, 597, 598), (245, 146, 622, 645), (475, 298, 672, 671), (275, 276, 650, 638), (174, 219, 636, 637), (316, 348, 699, 661), (353, 401, 711, 694), (276, 527, 615, 650), (375, 376, 716, 673), (333, 462, 700, 701), (120, 537, 584, 585), (298, 375, 673, 672), (474, 483, 727, 715), (343, 435, 702, 698), (328, 305, 664, 674), (483, 475, 671, 727), (239, 72, 598, 599), (158, 197, 605, 594), (344, 300, 667, 675), (233, 553, 635, 651), (241, 233, 651, 629), (312, 367, 704, 703), (571, 69, 600, 601), (318, 312, 703, 670), (69, 278, 602, 600)])
me_cube.materials.append(mat_pyramid)
me_cube.use_remesh_preserve_volume = False
me_cube.use_remesh_preserve_attributes = False
me_cube.use_mirror_vertex_groups = False
me_cube.update()

# ---- objects
ob_cube = bpy.data.objects.new('Cube', me_cube)
ob_lamp = bpy.data.objects.new('Lamp', light_lamp)
ob_camera = bpy.data.objects.new('Camera', cam_camera)

# ---- transforms, parenting, visibility, modifiers, constraints
ob_cube.location = (0.0, 0.0, 0.0)
ob_cube.scale = (3.037, 3.037, 0.3016)
ob_cube.lock_rotations_4d = False
ob_cube.empty_display_type = 'ARROWS'
ob_cube.lineart.crease_threshold = 0.0
ob_lamp.location = (4.076, 1.005, 5.904)
ob_lamp.rotation_euler = (0.6503, 0.05522, 1.866)
ob_lamp.lock_rotations_4d = False
ob_lamp.empty_display_type = 'ARROWS'
ob_lamp.color = (0.0, 0.0, 0.0, 0.0)
ob_lamp.lineart.crease_threshold = 0.0
ob_camera.location = (7.481, -6.508, 5.344)
ob_camera.rotation_euler = (1.109, 0.0, 0.8149)
ob_camera.lock_rotations_4d = False
ob_camera.empty_display_type = 'ARROWS'
ob_camera.color = (0.0, 0.0, 0.0, 0.0)
ob_camera.display_type = 'WIRE'
ob_camera.lineart.crease_threshold = 0.0

# ---- collection membership
col_collection_1.objects.link(ob_cube)
col_collection_1.objects.link(ob_lamp)
col_collection_1.objects.link(ob_camera)

# ---- scene / render settings (as saved in the file)
scene.camera = ob_camera
scene.frame_start = 1; scene.frame_end = 250; scene.frame_set(1)
scene.render.engine = 'BLENDER_EEVEE_NEXT'
scene.render.resolution_percentage = 50
scene.render.dither_intensity = 0.0
scene.cycles.use_denoising = False
scene.cycles.samples = 128
scene.cycles.sampling_pattern = 'TABULATED_SOBOL'
scene.cycles.light_sampling_threshold = 0.0
scene.cycles.use_adaptive_sampling = False
scene.cycles.use_light_tree = False
scene.cycles.blur_glossy = 0.0
scene.cycles.sample_clamp_indirect = 0.0
scene.view_settings.view_transform = 'Standard'
bpy.context.view_layer.update()
